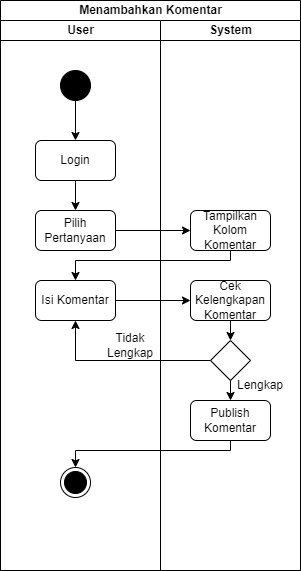

The diagram above was exported from draw.io. Its source (the exported page's mxGraphModel, read from the mxfile embedded in the PNG):
<mxGraphModel dx="868" dy="520" grid="1" gridSize="10" guides="1" tooltips="1" connect="1" arrows="1" fold="1" page="1" pageScale="1" pageWidth="827" pageHeight="1169" math="0" shadow="0">
  <root>
    <mxCell id="0" />
    <mxCell id="1" parent="0" />
    <mxCell id="GNRP3tBBJNGDFD3cIYQI-2" value="Menambahkan Komentar" style="swimlane;childLayout=stackLayout;resizeParent=1;resizeParentMax=0;startSize=20;html=1;" parent="1" vertex="1">
      <mxGeometry x="70.00000000000045" y="30" width="299.99999999999955" height="570" as="geometry" />
    </mxCell>
    <mxCell id="GNRP3tBBJNGDFD3cIYQI-3" value="User" style="swimlane;startSize=20;html=1;" parent="GNRP3tBBJNGDFD3cIYQI-2" vertex="1">
      <mxGeometry y="20" width="159.99999999999955" height="550" as="geometry" />
    </mxCell>
    <mxCell id="GNRP3tBBJNGDFD3cIYQI-6" value="" style="ellipse;fillColor=strokeColor;" parent="GNRP3tBBJNGDFD3cIYQI-3" vertex="1">
      <mxGeometry x="59.999999999999545" y="50" width="30" height="30" as="geometry" />
    </mxCell>
    <mxCell id="GNRP3tBBJNGDFD3cIYQI-7" value="Login" style="rounded=1;whiteSpace=wrap;html=1;" parent="GNRP3tBBJNGDFD3cIYQI-3" vertex="1">
      <mxGeometry x="35" y="120" width="80" height="40" as="geometry" />
    </mxCell>
    <mxCell id="GNRP3tBBJNGDFD3cIYQI-8" value="" style="endArrow=classic;html=1;rounded=0;exitX=0.5;exitY=1;exitDx=0;exitDy=0;entryX=0.5;entryY=0;entryDx=0;entryDy=0;" parent="GNRP3tBBJNGDFD3cIYQI-3" source="GNRP3tBBJNGDFD3cIYQI-6" target="GNRP3tBBJNGDFD3cIYQI-7" edge="1">
      <mxGeometry width="50" height="50" relative="1" as="geometry">
        <mxPoint x="149.99999999999955" y="250" as="sourcePoint" />
        <mxPoint x="199.99999999999955" y="200" as="targetPoint" />
      </mxGeometry>
    </mxCell>
    <mxCell id="OZHBzKpT3T2dzZxPrzRJ-2" value="Pilih Pertanyaan" style="rounded=1;whiteSpace=wrap;html=1;" parent="GNRP3tBBJNGDFD3cIYQI-3" vertex="1">
      <mxGeometry x="35" y="190" width="80" height="40" as="geometry" />
    </mxCell>
    <mxCell id="OZHBzKpT3T2dzZxPrzRJ-3" value="" style="endArrow=classic;html=1;rounded=0;exitX=0.5;exitY=1;exitDx=0;exitDy=0;entryX=0.5;entryY=0;entryDx=0;entryDy=0;" parent="GNRP3tBBJNGDFD3cIYQI-3" source="GNRP3tBBJNGDFD3cIYQI-7" target="OZHBzKpT3T2dzZxPrzRJ-2" edge="1">
      <mxGeometry width="50" height="50" relative="1" as="geometry">
        <mxPoint x="319.99999999999955" y="240" as="sourcePoint" />
        <mxPoint x="369.99999999999955" y="190" as="targetPoint" />
      </mxGeometry>
    </mxCell>
    <mxCell id="OZHBzKpT3T2dzZxPrzRJ-6" value="Isi Komentar" style="rounded=1;whiteSpace=wrap;html=1;" parent="GNRP3tBBJNGDFD3cIYQI-3" vertex="1">
      <mxGeometry x="35" y="260" width="80" height="40" as="geometry" />
    </mxCell>
    <mxCell id="OZHBzKpT3T2dzZxPrzRJ-12" value="Tidak Lengkap" style="text;html=1;strokeColor=none;fillColor=none;align=center;verticalAlign=middle;whiteSpace=wrap;rounded=0;" parent="GNRP3tBBJNGDFD3cIYQI-3" vertex="1">
      <mxGeometry x="99.99999999999955" y="310" width="60" height="30" as="geometry" />
    </mxCell>
    <mxCell id="OZHBzKpT3T2dzZxPrzRJ-15" value="" style="ellipse;html=1;shape=endState;fillColor=strokeColor;" parent="GNRP3tBBJNGDFD3cIYQI-3" vertex="1">
      <mxGeometry x="59.999999999999545" y="447" width="30" height="30" as="geometry" />
    </mxCell>
    <mxCell id="GNRP3tBBJNGDFD3cIYQI-4" value="System" style="swimlane;startSize=20;html=1;" parent="GNRP3tBBJNGDFD3cIYQI-2" vertex="1">
      <mxGeometry x="159.99999999999955" y="20" width="140" height="550" as="geometry" />
    </mxCell>
    <mxCell id="OZHBzKpT3T2dzZxPrzRJ-4" value="Tampilkan Kolom Komentar" style="rounded=1;whiteSpace=wrap;html=1;" parent="GNRP3tBBJNGDFD3cIYQI-4" vertex="1">
      <mxGeometry x="30" y="190" width="80" height="40" as="geometry" />
    </mxCell>
    <mxCell id="OZHBzKpT3T2dzZxPrzRJ-7" value="" style="rhombus;whiteSpace=wrap;html=1;" parent="GNRP3tBBJNGDFD3cIYQI-4" vertex="1">
      <mxGeometry x="49.999999999999545" y="320" width="40" height="40" as="geometry" />
    </mxCell>
    <mxCell id="OZHBzKpT3T2dzZxPrzRJ-9" value="Cek Kelengkapan Komentar" style="rounded=1;whiteSpace=wrap;html=1;" parent="GNRP3tBBJNGDFD3cIYQI-4" vertex="1">
      <mxGeometry x="30" y="260" width="80" height="40" as="geometry" />
    </mxCell>
    <mxCell id="OZHBzKpT3T2dzZxPrzRJ-10" value="" style="endArrow=classic;html=1;rounded=0;exitX=0.5;exitY=1;exitDx=0;exitDy=0;entryX=0.5;entryY=0;entryDx=0;entryDy=0;" parent="GNRP3tBBJNGDFD3cIYQI-4" source="OZHBzKpT3T2dzZxPrzRJ-9" target="OZHBzKpT3T2dzZxPrzRJ-7" edge="1">
      <mxGeometry width="50" height="50" relative="1" as="geometry">
        <mxPoint x="169.99999999999955" y="250" as="sourcePoint" />
        <mxPoint x="219.99999999999955" y="200" as="targetPoint" />
      </mxGeometry>
    </mxCell>
    <mxCell id="OZHBzKpT3T2dzZxPrzRJ-13" value="Publish Komentar" style="rounded=1;whiteSpace=wrap;html=1;" parent="GNRP3tBBJNGDFD3cIYQI-4" vertex="1">
      <mxGeometry x="30.000000000000455" y="380" width="80" height="40" as="geometry" />
    </mxCell>
    <mxCell id="OZHBzKpT3T2dzZxPrzRJ-14" value="" style="endArrow=classic;html=1;rounded=0;exitX=0.5;exitY=1;exitDx=0;exitDy=0;entryX=0.5;entryY=0;entryDx=0;entryDy=0;" parent="GNRP3tBBJNGDFD3cIYQI-4" source="OZHBzKpT3T2dzZxPrzRJ-7" target="OZHBzKpT3T2dzZxPrzRJ-13" edge="1">
      <mxGeometry width="50" height="50" relative="1" as="geometry">
        <mxPoint x="160" y="320" as="sourcePoint" />
        <mxPoint x="210" y="270" as="targetPoint" />
      </mxGeometry>
    </mxCell>
    <mxCell id="OZHBzKpT3T2dzZxPrzRJ-18" value="Lengkap" style="text;html=1;strokeColor=none;fillColor=none;align=center;verticalAlign=middle;whiteSpace=wrap;rounded=0;" parent="GNRP3tBBJNGDFD3cIYQI-4" vertex="1">
      <mxGeometry x="70" y="350" width="60" height="30" as="geometry" />
    </mxCell>
    <mxCell id="OZHBzKpT3T2dzZxPrzRJ-5" value="" style="endArrow=classic;html=1;rounded=0;exitX=1;exitY=0.5;exitDx=0;exitDy=0;entryX=0;entryY=0.5;entryDx=0;entryDy=0;" parent="GNRP3tBBJNGDFD3cIYQI-2" source="OZHBzKpT3T2dzZxPrzRJ-2" target="OZHBzKpT3T2dzZxPrzRJ-4" edge="1">
      <mxGeometry width="50" height="50" relative="1" as="geometry">
        <mxPoint x="319.99999999999955" y="260" as="sourcePoint" />
        <mxPoint x="369.99999999999955" y="210" as="targetPoint" />
      </mxGeometry>
    </mxCell>
    <mxCell id="OZHBzKpT3T2dzZxPrzRJ-8" value="" style="endArrow=classic;html=1;rounded=0;exitX=1;exitY=0.5;exitDx=0;exitDy=0;entryX=0;entryY=0.5;entryDx=0;entryDy=0;" parent="GNRP3tBBJNGDFD3cIYQI-2" source="OZHBzKpT3T2dzZxPrzRJ-6" target="OZHBzKpT3T2dzZxPrzRJ-9" edge="1">
      <mxGeometry width="50" height="50" relative="1" as="geometry">
        <mxPoint x="319.99999999999955" y="260" as="sourcePoint" />
        <mxPoint x="369.99999999999955" y="210" as="targetPoint" />
      </mxGeometry>
    </mxCell>
    <mxCell id="OZHBzKpT3T2dzZxPrzRJ-11" value="" style="endArrow=classic;html=1;rounded=0;exitX=0;exitY=0.5;exitDx=0;exitDy=0;entryX=0.5;entryY=1;entryDx=0;entryDy=0;" parent="GNRP3tBBJNGDFD3cIYQI-2" source="OZHBzKpT3T2dzZxPrzRJ-7" target="OZHBzKpT3T2dzZxPrzRJ-6" edge="1">
      <mxGeometry width="50" height="50" relative="1" as="geometry">
        <mxPoint x="319.99999999999955" y="350" as="sourcePoint" />
        <mxPoint x="369.99999999999955" y="300" as="targetPoint" />
        <Array as="points">
          <mxPoint x="74.99999999999955" y="360" />
        </Array>
      </mxGeometry>
    </mxCell>
    <mxCell id="OZHBzKpT3T2dzZxPrzRJ-16" value="" style="endArrow=classic;html=1;rounded=0;exitX=0.5;exitY=1;exitDx=0;exitDy=0;entryX=0.5;entryY=0;entryDx=0;entryDy=0;" parent="GNRP3tBBJNGDFD3cIYQI-2" source="OZHBzKpT3T2dzZxPrzRJ-13" target="OZHBzKpT3T2dzZxPrzRJ-15" edge="1">
      <mxGeometry width="50" height="50" relative="1" as="geometry">
        <mxPoint x="319.99999999999955" y="340" as="sourcePoint" />
        <mxPoint x="369.99999999999955" y="290" as="targetPoint" />
        <Array as="points">
          <mxPoint x="229.99999999999955" y="450" />
          <mxPoint x="74.99999999999955" y="450" />
        </Array>
      </mxGeometry>
    </mxCell>
    <mxCell id="OZHBzKpT3T2dzZxPrzRJ-17" value="" style="endArrow=classic;html=1;rounded=0;exitX=0.5;exitY=1;exitDx=0;exitDy=0;entryX=0.5;entryY=0;entryDx=0;entryDy=0;" parent="GNRP3tBBJNGDFD3cIYQI-2" source="OZHBzKpT3T2dzZxPrzRJ-4" target="OZHBzKpT3T2dzZxPrzRJ-6" edge="1">
      <mxGeometry width="50" height="50" relative="1" as="geometry">
        <mxPoint x="319.99999999999955" y="240" as="sourcePoint" />
        <mxPoint x="369.99999999999955" y="190" as="targetPoint" />
        <Array as="points">
          <mxPoint x="229.99999999999955" y="260" />
          <mxPoint x="74.99999999999955" y="260" />
        </Array>
      </mxGeometry>
    </mxCell>
  </root>
</mxGraphModel>